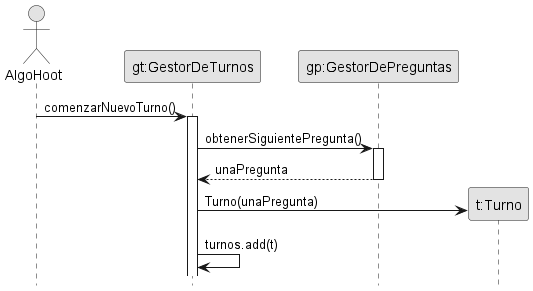

The diagram above was rendered by PlantUML. Its source (embedded in the PNG):
@startuml InicializacionTurno
skinparam monochrome true
hide footbox
skinparam classAttributeIconSize 0


actor "AlgoHoot" as ah
participant "gt:GestorDeTurnos" as gt
participant "gp:GestorDePreguntas" as gp
participant "t:Turno" as t


ah -> gt: comenzarNuevoTurno()
activate gt
    gt -> gp: obtenerSiguientePregunta()
    activate gp
        gt <-- gp: unaPregunta
    deactivate gp
    create t
    gt -> t: Turno(unaPregunta)
    gt -> gt: turnos.add(t)

@enduml